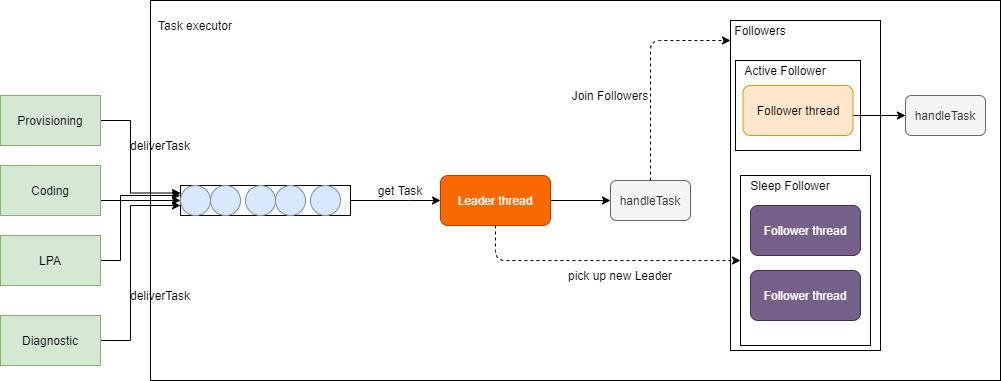

The diagram above was exported from draw.io. Its source (the exported page's mxGraphModel, read from the mxfile embedded in the PNG):
<mxGraphModel dx="2062" dy="1182" grid="1" gridSize="10" guides="1" tooltips="1" connect="1" arrows="1" fold="1" page="1" pageScale="1" pageWidth="850" pageHeight="1100" math="0" shadow="0">
  <root>
    <mxCell id="k3pTQD591Xm7yAT8MLLj-0" />
    <mxCell id="k3pTQD591Xm7yAT8MLLj-1" parent="k3pTQD591Xm7yAT8MLLj-0" />
    <mxCell id="k3pTQD591Xm7yAT8MLLj-2" value="" style="rounded=0;whiteSpace=wrap;html=1;" vertex="1" parent="k3pTQD591Xm7yAT8MLLj-1">
      <mxGeometry x="300" y="155" width="850" height="380" as="geometry" />
    </mxCell>
    <mxCell id="k3pTQD591Xm7yAT8MLLj-3" style="edgeStyle=orthogonalEdgeStyle;rounded=0;orthogonalLoop=1;jettySize=auto;html=1;exitX=1;exitY=0.5;exitDx=0;exitDy=0;entryX=0;entryY=0.5;entryDx=0;entryDy=0;" edge="1" parent="k3pTQD591Xm7yAT8MLLj-1" source="k3pTQD591Xm7yAT8MLLj-6" target="k3pTQD591Xm7yAT8MLLj-21">
      <mxGeometry relative="1" as="geometry">
        <Array as="points">
          <mxPoint x="560" y="355" />
          <mxPoint x="560" y="355" />
        </Array>
      </mxGeometry>
    </mxCell>
    <mxCell id="k3pTQD591Xm7yAT8MLLj-6" value="" style="rounded=0;whiteSpace=wrap;html=1;" vertex="1" parent="k3pTQD591Xm7yAT8MLLj-1">
      <mxGeometry x="330" y="340" width="170" height="30" as="geometry" />
    </mxCell>
    <mxCell id="k3pTQD591Xm7yAT8MLLj-7" value="" style="ellipse;whiteSpace=wrap;html=1;aspect=fixed;fillColor=#dae8fc;strokeColor=#6c8ebf;" vertex="1" parent="k3pTQD591Xm7yAT8MLLj-1">
      <mxGeometry x="330" y="340" width="30" height="30" as="geometry" />
    </mxCell>
    <mxCell id="k3pTQD591Xm7yAT8MLLj-8" value="" style="ellipse;whiteSpace=wrap;html=1;aspect=fixed;fillColor=#dae8fc;strokeColor=#6c8ebf;" vertex="1" parent="k3pTQD591Xm7yAT8MLLj-1">
      <mxGeometry x="360" y="340" width="30" height="30" as="geometry" />
    </mxCell>
    <mxCell id="k3pTQD591Xm7yAT8MLLj-9" value="" style="ellipse;whiteSpace=wrap;html=1;aspect=fixed;fillColor=#dae8fc;strokeColor=#6c8ebf;" vertex="1" parent="k3pTQD591Xm7yAT8MLLj-1">
      <mxGeometry x="395" y="340" width="30" height="30" as="geometry" />
    </mxCell>
    <mxCell id="k3pTQD591Xm7yAT8MLLj-10" value="" style="ellipse;whiteSpace=wrap;html=1;aspect=fixed;fillColor=#dae8fc;strokeColor=#6c8ebf;" vertex="1" parent="k3pTQD591Xm7yAT8MLLj-1">
      <mxGeometry x="425" y="340" width="30" height="30" as="geometry" />
    </mxCell>
    <mxCell id="k3pTQD591Xm7yAT8MLLj-11" value="" style="ellipse;whiteSpace=wrap;html=1;aspect=fixed;fillColor=#dae8fc;strokeColor=#6c8ebf;" vertex="1" parent="k3pTQD591Xm7yAT8MLLj-1">
      <mxGeometry x="460" y="340" width="30" height="30" as="geometry" />
    </mxCell>
    <mxCell id="k3pTQD591Xm7yAT8MLLj-12" style="edgeStyle=orthogonalEdgeStyle;rounded=0;orthogonalLoop=1;jettySize=auto;html=1;exitX=1;exitY=0.5;exitDx=0;exitDy=0;entryX=0;entryY=0.25;entryDx=0;entryDy=0;" edge="1" parent="k3pTQD591Xm7yAT8MLLj-1" source="k3pTQD591Xm7yAT8MLLj-13" target="k3pTQD591Xm7yAT8MLLj-6">
      <mxGeometry relative="1" as="geometry">
        <Array as="points">
          <mxPoint x="280" y="275" />
          <mxPoint x="280" y="348" />
        </Array>
      </mxGeometry>
    </mxCell>
    <mxCell id="k3pTQD591Xm7yAT8MLLj-13" value="Provisioning" style="rounded=0;whiteSpace=wrap;html=1;fillColor=#d5e8d4;strokeColor=#82b366;" vertex="1" parent="k3pTQD591Xm7yAT8MLLj-1">
      <mxGeometry x="150" y="250" width="100" height="50" as="geometry" />
    </mxCell>
    <mxCell id="k3pTQD591Xm7yAT8MLLj-14" style="edgeStyle=orthogonalEdgeStyle;rounded=0;orthogonalLoop=1;jettySize=auto;html=1;exitX=1;exitY=0.5;exitDx=0;exitDy=0;entryX=0;entryY=0.5;entryDx=0;entryDy=0;" edge="1" parent="k3pTQD591Xm7yAT8MLLj-1" source="k3pTQD591Xm7yAT8MLLj-15" target="k3pTQD591Xm7yAT8MLLj-6">
      <mxGeometry relative="1" as="geometry">
        <Array as="points">
          <mxPoint x="250" y="355" />
        </Array>
      </mxGeometry>
    </mxCell>
    <mxCell id="k3pTQD591Xm7yAT8MLLj-15" value="Coding" style="rounded=0;whiteSpace=wrap;html=1;fillColor=#d5e8d4;strokeColor=#82b366;" vertex="1" parent="k3pTQD591Xm7yAT8MLLj-1">
      <mxGeometry x="150" y="320" width="100" height="50" as="geometry" />
    </mxCell>
    <mxCell id="k3pTQD591Xm7yAT8MLLj-16" style="edgeStyle=orthogonalEdgeStyle;rounded=0;orthogonalLoop=1;jettySize=auto;html=1;exitX=1;exitY=0.5;exitDx=0;exitDy=0;" edge="1" parent="k3pTQD591Xm7yAT8MLLj-1" source="k3pTQD591Xm7yAT8MLLj-17">
      <mxGeometry relative="1" as="geometry">
        <mxPoint x="330" y="350" as="targetPoint" />
        <Array as="points">
          <mxPoint x="270" y="415" />
          <mxPoint x="270" y="350" />
        </Array>
      </mxGeometry>
    </mxCell>
    <mxCell id="k3pTQD591Xm7yAT8MLLj-17" value="LPA" style="rounded=0;whiteSpace=wrap;html=1;fillColor=#d5e8d4;strokeColor=#82b366;" vertex="1" parent="k3pTQD591Xm7yAT8MLLj-1">
      <mxGeometry x="150" y="390" width="100" height="50" as="geometry" />
    </mxCell>
    <mxCell id="k3pTQD591Xm7yAT8MLLj-18" style="edgeStyle=orthogonalEdgeStyle;rounded=0;orthogonalLoop=1;jettySize=auto;html=1;exitX=1;exitY=0.5;exitDx=0;exitDy=0;" edge="1" parent="k3pTQD591Xm7yAT8MLLj-1" source="k3pTQD591Xm7yAT8MLLj-19">
      <mxGeometry relative="1" as="geometry">
        <mxPoint x="330" y="360" as="targetPoint" />
        <Array as="points">
          <mxPoint x="280" y="495" />
          <mxPoint x="280" y="360" />
        </Array>
      </mxGeometry>
    </mxCell>
    <mxCell id="k3pTQD591Xm7yAT8MLLj-19" value="Diagnostic" style="rounded=0;whiteSpace=wrap;html=1;fillColor=#d5e8d4;strokeColor=#82b366;" vertex="1" parent="k3pTQD591Xm7yAT8MLLj-1">
      <mxGeometry x="150" y="470" width="100" height="50" as="geometry" />
    </mxCell>
    <mxCell id="k3pTQD591Xm7yAT8MLLj-20" style="edgeStyle=orthogonalEdgeStyle;rounded=0;orthogonalLoop=1;jettySize=auto;html=1;exitX=1;exitY=0.5;exitDx=0;exitDy=0;entryX=0;entryY=0.5;entryDx=0;entryDy=0;" edge="1" parent="k3pTQD591Xm7yAT8MLLj-1" source="k3pTQD591Xm7yAT8MLLj-21" target="k3pTQD591Xm7yAT8MLLj-27">
      <mxGeometry relative="1" as="geometry" />
    </mxCell>
    <mxCell id="oo5u8OZ4GYuGAwKExk5t-6" style="edgeStyle=orthogonalEdgeStyle;rounded=1;orthogonalLoop=1;jettySize=auto;html=1;exitX=0.5;exitY=1;exitDx=0;exitDy=0;dashed=1;" edge="1" parent="k3pTQD591Xm7yAT8MLLj-1" source="k3pTQD591Xm7yAT8MLLj-21" target="oo5u8OZ4GYuGAwKExk5t-4">
      <mxGeometry relative="1" as="geometry" />
    </mxCell>
    <mxCell id="k3pTQD591Xm7yAT8MLLj-21" value="Leader thread" style="rounded=1;whiteSpace=wrap;html=1;fillColor=#fa6800;strokeColor=#C73500;fontColor=#ffffff;" vertex="1" parent="k3pTQD591Xm7yAT8MLLj-1">
      <mxGeometry x="590" y="330" width="110" height="50" as="geometry" />
    </mxCell>
    <mxCell id="k3pTQD591Xm7yAT8MLLj-22" value="" style="rounded=0;whiteSpace=wrap;html=1;gradientColor=#ffffff;fillColor=none;" vertex="1" parent="k3pTQD591Xm7yAT8MLLj-1">
      <mxGeometry x="880" y="175" width="150" height="330" as="geometry" />
    </mxCell>
    <mxCell id="k3pTQD591Xm7yAT8MLLj-23" value="deliverTask" style="text;html=1;strokeColor=none;fillColor=none;align=center;verticalAlign=middle;whiteSpace=wrap;rounded=0;" vertex="1" parent="k3pTQD591Xm7yAT8MLLj-1">
      <mxGeometry x="290" y="290" width="40" height="20" as="geometry" />
    </mxCell>
    <mxCell id="k3pTQD591Xm7yAT8MLLj-24" value="deliverTask" style="text;html=1;strokeColor=none;fillColor=none;align=center;verticalAlign=middle;whiteSpace=wrap;rounded=0;" vertex="1" parent="k3pTQD591Xm7yAT8MLLj-1">
      <mxGeometry x="290" y="440" width="40" height="20" as="geometry" />
    </mxCell>
    <mxCell id="k3pTQD591Xm7yAT8MLLj-25" value="get Task" style="text;html=1;strokeColor=none;fillColor=none;align=center;verticalAlign=middle;whiteSpace=wrap;rounded=0;" vertex="1" parent="k3pTQD591Xm7yAT8MLLj-1">
      <mxGeometry x="520" y="335" width="60" height="20" as="geometry" />
    </mxCell>
    <mxCell id="DR3d7cHcjKAi0a7RleSq-0" style="edgeStyle=orthogonalEdgeStyle;rounded=1;orthogonalLoop=1;jettySize=auto;html=1;exitX=0.5;exitY=0;exitDx=0;exitDy=0;entryX=0.25;entryY=1;entryDx=0;entryDy=0;dashed=1;" edge="1" parent="k3pTQD591Xm7yAT8MLLj-1" source="k3pTQD591Xm7yAT8MLLj-27" target="k3pTQD591Xm7yAT8MLLj-28">
      <mxGeometry relative="1" as="geometry">
        <Array as="points">
          <mxPoint x="800" y="195" />
        </Array>
      </mxGeometry>
    </mxCell>
    <mxCell id="k3pTQD591Xm7yAT8MLLj-27" value="handleTask" style="rounded=1;whiteSpace=wrap;html=1;fillColor=#f5f5f5;strokeColor=#666666;fontColor=#333333;" vertex="1" parent="k3pTQD591Xm7yAT8MLLj-1">
      <mxGeometry x="760" y="335" width="80" height="40" as="geometry" />
    </mxCell>
    <mxCell id="k3pTQD591Xm7yAT8MLLj-28" value="Followers" style="text;html=1;strokeColor=none;fillColor=none;align=center;verticalAlign=middle;whiteSpace=wrap;rounded=0;" vertex="1" parent="k3pTQD591Xm7yAT8MLLj-1">
      <mxGeometry x="850" y="175" width="120" height="20" as="geometry" />
    </mxCell>
    <mxCell id="k3pTQD591Xm7yAT8MLLj-33" value="pick up new Leader" style="text;html=1;strokeColor=none;fillColor=none;align=center;verticalAlign=middle;whiteSpace=wrap;rounded=0;" vertex="1" parent="k3pTQD591Xm7yAT8MLLj-1">
      <mxGeometry x="700" y="420" width="140" height="20" as="geometry" />
    </mxCell>
    <mxCell id="k3pTQD591Xm7yAT8MLLj-34" style="edgeStyle=orthogonalEdgeStyle;rounded=0;orthogonalLoop=1;jettySize=auto;html=1;exitX=1;exitY=0.5;exitDx=0;exitDy=0;entryX=0;entryY=0.5;entryDx=0;entryDy=0;" edge="1" parent="k3pTQD591Xm7yAT8MLLj-1" target="oo5u8OZ4GYuGAwKExk5t-0">
      <mxGeometry relative="1" as="geometry">
        <mxPoint x="1000" y="270" as="sourcePoint" />
        <mxPoint x="1050" y="295" as="targetPoint" />
      </mxGeometry>
    </mxCell>
    <mxCell id="k3pTQD591Xm7yAT8MLLj-35" value="Follower thread" style="rounded=1;whiteSpace=wrap;html=1;fillColor=#ffe6cc;strokeColor=#d79b00;" vertex="1" parent="k3pTQD591Xm7yAT8MLLj-1">
      <mxGeometry x="892.5" y="240" width="110" height="50" as="geometry" />
    </mxCell>
    <mxCell id="k3pTQD591Xm7yAT8MLLj-36" value="Follower thread" style="rounded=1;whiteSpace=wrap;html=1;fillColor=#76608a;strokeColor=#432D57;fontColor=#ffffff;" vertex="1" parent="k3pTQD591Xm7yAT8MLLj-1">
      <mxGeometry x="900" y="360" width="110" height="50" as="geometry" />
    </mxCell>
    <mxCell id="oo5u8OZ4GYuGAwKExk5t-0" value="handleTask" style="rounded=1;whiteSpace=wrap;html=1;fillColor=#f5f5f5;strokeColor=#666666;fontColor=#333333;" vertex="1" parent="k3pTQD591Xm7yAT8MLLj-1">
      <mxGeometry x="1055" y="250" width="80" height="40" as="geometry" />
    </mxCell>
    <mxCell id="oo5u8OZ4GYuGAwKExk5t-1" value="Follower thread" style="rounded=1;whiteSpace=wrap;html=1;fillColor=#76608a;strokeColor=#432D57;fontColor=#ffffff;" vertex="1" parent="k3pTQD591Xm7yAT8MLLj-1">
      <mxGeometry x="900" y="425" width="110" height="50" as="geometry" />
    </mxCell>
    <mxCell id="oo5u8OZ4GYuGAwKExk5t-2" value="" style="rounded=0;whiteSpace=wrap;html=1;strokeColor=#000000;fillColor=none;gradientColor=#ffffff;" vertex="1" parent="k3pTQD591Xm7yAT8MLLj-1">
      <mxGeometry x="885" y="215" width="125" height="90" as="geometry" />
    </mxCell>
    <mxCell id="oo5u8OZ4GYuGAwKExk5t-3" value="Active Follower" style="text;html=1;strokeColor=none;fillColor=none;align=center;verticalAlign=middle;whiteSpace=wrap;rounded=0;" vertex="1" parent="k3pTQD591Xm7yAT8MLLj-1">
      <mxGeometry x="885" y="215" width="100" height="20" as="geometry" />
    </mxCell>
    <mxCell id="oo5u8OZ4GYuGAwKExk5t-4" value="" style="rounded=0;whiteSpace=wrap;html=1;strokeColor=#000000;fillColor=none;gradientColor=#ffffff;" vertex="1" parent="k3pTQD591Xm7yAT8MLLj-1">
      <mxGeometry x="890" y="330" width="130" height="170" as="geometry" />
    </mxCell>
    <mxCell id="oo5u8OZ4GYuGAwKExk5t-5" value="Sleep Follower" style="text;html=1;strokeColor=none;fillColor=none;align=center;verticalAlign=middle;whiteSpace=wrap;rounded=0;" vertex="1" parent="k3pTQD591Xm7yAT8MLLj-1">
      <mxGeometry x="890" y="330" width="100" height="20" as="geometry" />
    </mxCell>
    <mxCell id="DR3d7cHcjKAi0a7RleSq-2" value="Task executor" style="text;html=1;strokeColor=none;fillColor=none;align=center;verticalAlign=middle;whiteSpace=wrap;rounded=0;" vertex="1" parent="k3pTQD591Xm7yAT8MLLj-1">
      <mxGeometry x="305" y="170" width="80" height="20" as="geometry" />
    </mxCell>
    <mxCell id="DR3d7cHcjKAi0a7RleSq-3" value="Join Followers" style="text;html=1;strokeColor=none;fillColor=none;align=center;verticalAlign=middle;whiteSpace=wrap;rounded=0;" vertex="1" parent="k3pTQD591Xm7yAT8MLLj-1">
      <mxGeometry x="720" y="240" width="80" height="20" as="geometry" />
    </mxCell>
  </root>
</mxGraphModel>